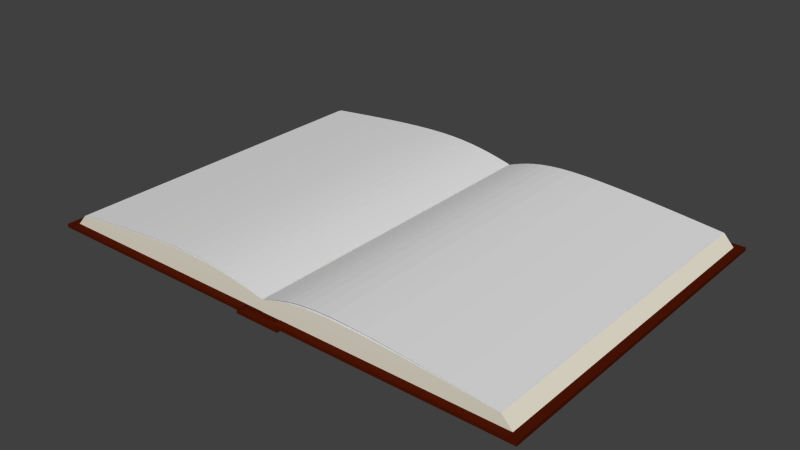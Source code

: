 # Source: crafting-book.blend  (saved by Blender 2.65.0; exported with 4.5.12 LTS)
import bpy
from mathutils import Matrix  # noqa: F401  (used for matrix-valued properties, if any)

bpy.ops.wm.read_factory_settings(use_empty=True)
scene = bpy.context.scene
scene.name = 'Scene'

# ---- collections
col_collection_1 = bpy.data.collections.new('Collection 1'); scene.collection.children.link(col_collection_1)

# ---- materials (node trees are filled in below, after node groups)
mat_uv_bal = bpy.data.materials.new('uv_bal')
mat_uv_bal.alpha_threshold = 0.0
mat_uv_bal.use_transparent_shadow = False
mat_uv_bal.roughness = 0.5
mat_uv_bal.specular_intensity = 0.1
mat_uv_bal.line_color = (0.0, 0.0, 0.0, 1.0)
mat_paper_oldal = bpy.data.materials.new('paper_oldal')
mat_paper_oldal.alpha_threshold = 0.0
mat_paper_oldal.use_transparent_shadow = False
mat_paper_oldal.preview_render_type = 'FLAT'
mat_paper_oldal.diffuse_color = (0.8, 0.7494, 0.6264, 1.0)
mat_paper_oldal.roughness = 0.5
mat_paper_oldal.line_color = (0.0, 0.0, 0.0, 1.0)
mat_uv_jobb = bpy.data.materials.new('uv_jobb')
mat_uv_jobb.alpha_threshold = 0.0
mat_uv_jobb.use_transparent_shadow = False
mat_uv_jobb.roughness = 0.5
mat_uv_jobb.specular_intensity = 0.1
mat_uv_jobb.line_color = (0.0, 0.0, 0.0, 1.0)
mat_leather_gerinc = bpy.data.materials.new('Leather-gerinc')
mat_leather_gerinc.alpha_threshold = 0.0
mat_leather_gerinc.use_transparent_shadow = False
mat_leather_gerinc.diffuse_color = (0.073, 0.008, 0.002, 1.0)
mat_leather_gerinc.roughness = 0.5
mat_leather_gerinc.specular_intensity = 0.8592
mat_leather_gerinc.line_color = (0.0, 0.0, 0.0, 1.0)
mat_leather_bal_fedlap = bpy.data.materials.new('Leather-bal fedlap')
mat_leather_bal_fedlap.alpha_threshold = 0.0
mat_leather_bal_fedlap.use_transparent_shadow = False
mat_leather_bal_fedlap.diffuse_color = (0.073, 0.0082, 0.002, 1.0)
mat_leather_bal_fedlap.roughness = 0.5
mat_leather_bal_fedlap.specular_intensity = 0.8592
mat_leather_bal_fedlap.line_color = (0.0, 0.0, 0.0, 1.0)
mat_leather_jobb_fedlap = bpy.data.materials.new('Leather-jobb fedlap')
mat_leather_jobb_fedlap.alpha_threshold = 0.0
mat_leather_jobb_fedlap.use_transparent_shadow = False
mat_leather_jobb_fedlap.diffuse_color = (0.07323, 0.008163, 0.001626, 1.0)
mat_leather_jobb_fedlap.roughness = 0.5
mat_leather_jobb_fedlap.specular_intensity = 0.859
mat_leather_jobb_fedlap.line_color = (0.0, 0.0, 0.0, 1.0)

# ---- material node trees

# ---- world
world_world = bpy.data.worlds.new('World'); scene.world = world_world
world_world.color = (0.05088, 0.05088, 0.05088)
world_world.use_sun_shadow = False
world_world.sun_shadow_jitter_overblur = 0.0
world_world.cycles.sampling_method = 'MANUAL'
world_world.cycles.sample_map_resolution = 256

# ---- meshes
me_cube_007 = bpy.data.meshes.new('Cube.007')
me_cube_007.from_pydata([(0.8886, 1.0, -0.2696), (0.8886, -1.0, -0.2696), (-1.0, -1.0, -0.3206), (-1.0, 1.0, -0.3206), (-0.415, 1.0, 0.6909), (-0.415, -1.0, 0.6909)], [], [(0, 4, 5, 1), (2, 5, 4, 3)])
_k = {(0, 1): 1.0, (2, 3): 1.0, (3, 4): 1.0, (0, 4): 1.0, (2, 5): 1.0, (1, 5): 1.0}
me_cube_007.attributes.new('crease_edge', 'FLOAT', 'EDGE').data.foreach_set('value', [_k.get((min(e.vertices), max(e.vertices)), 0.0) for e in me_cube_007.edges])
_uv = me_cube_007.uv_layers.new(name='UVTex')
_uv.uv.foreach_set('vector', [0.0, 0.0, 0.5337, 1.186e-07, 0.5337, 0.9999, 4.746e-08, 0.9999, 1.0, 0.9999, 0.5337, 0.9999, 0.5337, 1.186e-07, 1.0, 0.0])
me_cube_007.materials.append(mat_uv_bal)
me_cube_007.materials.append(mat_paper_oldal)
me_cube_007.use_remesh_preserve_volume = False
me_cube_007.use_remesh_preserve_attributes = False
me_cube_007.use_mirror_vertex_groups = False
me_cube_007.update()
me_cube_004 = bpy.data.meshes.new('Cube.004')
me_cube_004.from_pydata([(0.1835, -3.169e-07, 0.1872), (0.1835, 0.25, 0.1872), (0.1835, 0.5, 0.1872), (0.1835, 0.75, 0.1872), (0.02141, -2.575e-07, 0.2839), (-0.1307, -2.035e-07, 0.3583), (-0.2708, -1.579e-07, 0.406), (0.1835, -0.25, 0.1872), (0.1835, -0.5, 0.1872), (0.1835, -0.75, 0.1872), (0.3535, -3.749e-07, 0.07263), (0.5296, -4.348e-07, -0.05526), (0.7096, -5.001e-07, -0.1921), (0.3535, 0.25, 0.07263), (0.3535, 0.5, 0.07263), (0.3535, 0.75, 0.07263), (0.5296, 0.25, -0.05526), (0.5296, 0.5, -0.05526), (0.5296, 0.75, -0.05526), (0.7096, 0.25, -0.1921), (0.7096, 0.5, -0.1921), (0.7096, 0.75, -0.1921), (0.02141, 0.25, 0.2839), (-0.1307, 0.25, 0.3583), (-0.2708, 0.25, 0.406), (0.02141, 0.5, 0.2839), (-0.1307, 0.5, 0.3583), (-0.2708, 0.5, 0.406), (0.02141, 0.75, 0.2839), (-0.1307, 0.75, 0.3583), (-0.2708, 0.75, 0.406), (0.02141, -0.25, 0.2839), (0.02141, -0.5, 0.2839), (0.02141, -0.75, 0.2839), (-0.1307, -0.25, 0.3583), (-0.1307, -0.5, 0.3583), (-0.1307, -0.75, 0.3583), (-0.2708, -0.25, 0.406), (-0.2708, -0.5, 0.406), (-0.2708, -0.75, 0.406), (0.3535, -0.25, 0.07263), (0.5296, -0.25, -0.05526), (0.7096, -0.25, -0.1921), (0.3535, -0.5, 0.07263), (0.5296, -0.5, -0.05526), (0.7096, -0.5, -0.1921), (0.3535, -0.75, 0.07263), (0.5296, -0.75, -0.05526), (0.7096, -0.75, -0.1921), (-0.7623, 6.03e-08, 0.1768), (-0.7623, -0.25, 0.1768), (-0.7623, -0.5, 0.1768), (-0.7623, -0.75, 0.1768), (-0.6879, 2.375e-08, 0.2761), (-0.6036, -1.397e-08, 0.3531), (-0.5073, -5.728e-08, 0.4034), (-0.7623, 0.25, 0.1768), (-0.7623, 0.5, 0.1768), (-0.7623, 0.75, 0.1768), (-0.8287, 9.639e-08, 0.05969), (-0.8891, 1.272e-07, -0.07079), (-0.9456, 1.555e-07, -0.2102), (-0.8287, -0.25, 0.05969), (-0.8287, -0.5, 0.05969), (-0.8287, -0.75, 0.05969), (-0.8891, -0.25, -0.07079), (-0.8891, -0.5, -0.07079), (-0.8891, -0.75, -0.07079), (-0.9456, -0.25, -0.2102), (-0.9456, -0.5, -0.2102), (-0.9456, -0.75, -0.2102), (-0.6879, -0.25, 0.2761), (-0.6036, -0.25, 0.3531), (-0.5073, -0.25, 0.4034), (-0.6879, -0.5, 0.2761), (-0.6036, -0.5, 0.3531), (-0.5073, -0.5, 0.4034), (-0.6879, -0.75, 0.2761), (-0.6036, -0.75, 0.3531), (-0.5073, -0.75, 0.4034), (-0.6879, 0.25, 0.2761), (-0.6879, 0.5, 0.2761), (-0.6879, 0.75, 0.2761), (-0.6036, 0.25, 0.3531), (-0.6036, 0.5, 0.3531), (-0.6036, 0.75, 0.3531), (-0.5073, 0.25, 0.4034), (-0.5073, 0.5, 0.4034), (-0.5073, 0.75, 0.4034), (-0.8287, 0.25, 0.05969), (-0.8891, 0.25, -0.07079), (-0.9456, 0.25, -0.2102), (-0.8287, 0.5, 0.05969), (-0.8891, 0.5, -0.07079), (-0.9456, 0.5, -0.2102), (-0.8287, 0.75, 0.05969), (-0.8891, 0.75, -0.07079), (-0.9456, 0.75, -0.2102), (0.8916, 0.75, -0.3333), (0.8916, 0.5, -0.3333), (0.8916, 0.25, -0.3333), (0.8916, -5.662e-07, -0.3333), (0.8916, -0.25, -0.3333), (0.8916, -0.5, -0.3333), (0.8916, -0.75, -0.3333), (-1.0, -0.75, -0.354), (-1.0, -0.5, -0.354), (-1.0, -0.25, -0.354), (-1.0, 1.825e-07, -0.354), (-1.0, 0.25, -0.354), (-1.0, 0.5, -0.354), (-1.0, 0.75, -0.354), (-0.397, 0.75, 0.4225), (-0.397, 0.5, 0.4225), (-0.397, 0.25, 0.4225), (-0.397, -1.038e-07, 0.4225), (-0.397, -0.25, 0.4225), (-0.397, -0.5, 0.4225), (-0.397, -0.75, 0.4225), (-0.9456, 1.0, -0.2102), (-0.8891, 1.0, -0.07079), (-0.8287, 1.0, 0.05969), (-0.7623, 1.0, 0.1768), (-0.6879, 1.0, 0.2761), (-0.6036, 1.0, 0.3531), (-0.5073, 1.0, 0.4034), (0.7096, 1.0, -0.1921), (0.5296, 1.0, -0.05526), (0.3535, 1.0, 0.07263), (0.1835, 1.0, 0.1872), (0.02142, 1.0, 0.2839), (-0.1307, 1.0, 0.3583), (-0.2708, 1.0, 0.406), (-0.9456, -1.0, -0.2102), (-0.8891, -1.0, -0.07079), (-0.8287, -1.0, 0.05969), (-0.7623, -1.0, 0.1768), (-0.6879, -1.0, 0.2761), (-0.6036, -1.0, 0.3531), (-0.5073, -1.0, 0.4034), (0.7096, -1.0, -0.1921), (0.5296, -1.0, -0.05526), (0.3535, -1.0, 0.07263), (0.1835, -1.0, 0.1872), (0.02141, -1.0, 0.2839), (-0.1307, -1.0, 0.3583), (-0.2708, -1.0, 0.406), (0.8916, 1.0, -0.3333), (0.8916, -1.0, -0.3333), (-1.0, -1.0, -0.354), (-1.0, 1.0, -0.354), (-0.397, 1.0, 0.4225), (-0.397, -1.0, 0.4225)], [], [(0, 10, 13, 1), (1, 13, 14, 2), (2, 14, 15, 3), (3, 15, 128, 129), (10, 11, 16, 13), (13, 16, 17, 14), (14, 17, 18, 15), (15, 18, 127, 128), (11, 12, 19, 16), (16, 19, 20, 17), (17, 20, 21, 18), (18, 21, 126, 127), (12, 101, 100, 19), (19, 100, 99, 20), (20, 99, 98, 21), (21, 98, 147, 126), (0, 1, 22, 4), (4, 22, 23, 5), (5, 23, 24, 6), (6, 24, 114, 115), (1, 2, 25, 22), (22, 25, 26, 23), (23, 26, 27, 24), (24, 27, 113, 114), (2, 3, 28, 25), (25, 28, 29, 26), (26, 29, 30, 27), (27, 30, 112, 113), (3, 129, 130, 28), (28, 130, 131, 29), (29, 131, 132, 30), (30, 132, 151, 112), (0, 4, 31, 7), (7, 31, 32, 8), (8, 32, 33, 9), (9, 33, 144, 143), (4, 5, 34, 31), (31, 34, 35, 32), (32, 35, 36, 33), (33, 36, 145, 144), (5, 6, 37, 34), (34, 37, 38, 35), (35, 38, 39, 36), (36, 39, 146, 145), (6, 115, 116, 37), (37, 116, 117, 38), (38, 117, 118, 39), (39, 118, 152, 146), (0, 7, 40, 10), (10, 40, 41, 11), (11, 41, 42, 12), (12, 42, 102, 101), (7, 8, 43, 40), (40, 43, 44, 41), (41, 44, 45, 42), (42, 45, 103, 102), (8, 9, 46, 43), (43, 46, 47, 44), (44, 47, 48, 45), (45, 48, 104, 103), (9, 143, 142, 46), (46, 142, 141, 47), (47, 141, 140, 48), (48, 140, 148, 104), (49, 59, 62, 50), (50, 62, 63, 51), (51, 63, 64, 52), (52, 64, 135, 136), (59, 60, 65, 62), (62, 65, 66, 63), (63, 66, 67, 64), (64, 67, 134, 135), (60, 61, 68, 65), (65, 68, 69, 66), (66, 69, 70, 67), (67, 70, 133, 134), (61, 108, 107, 68), (68, 107, 106, 69), (69, 106, 105, 70), (70, 105, 149, 133), (49, 50, 71, 53), (53, 71, 72, 54), (54, 72, 73, 55), (55, 73, 116, 115), (50, 51, 74, 71), (71, 74, 75, 72), (72, 75, 76, 73), (73, 76, 117, 116), (51, 52, 77, 74), (74, 77, 78, 75), (75, 78, 79, 76), (76, 79, 118, 117), (52, 136, 137, 77), (77, 137, 138, 78), (78, 138, 139, 79), (79, 139, 152, 118), (49, 53, 80, 56), (56, 80, 81, 57), (57, 81, 82, 58), (58, 82, 123, 122), (53, 54, 83, 80), (80, 83, 84, 81), (81, 84, 85, 82), (82, 85, 124, 123), (54, 55, 86, 83), (83, 86, 87, 84), (84, 87, 88, 85), (85, 88, 125, 124), (55, 115, 114, 86), (86, 114, 113, 87), (87, 113, 112, 88), (88, 112, 151, 125), (49, 56, 89, 59), (59, 89, 90, 60), (60, 90, 91, 61), (61, 91, 109, 108), (56, 57, 92, 89), (89, 92, 93, 90), (90, 93, 94, 91), (91, 94, 110, 109), (57, 58, 95, 92), (92, 95, 96, 93), (93, 96, 97, 94), (94, 97, 111, 110), (58, 122, 121, 95), (95, 121, 120, 96), (96, 120, 119, 97), (97, 119, 150, 111)])
_uv = me_cube_004.uv_layers.new(name='UVTex')
_uv.uv.foreach_set('vector', [0.7242, 0.5, 0.7931, 0.5, 0.7931, 0.625, 0.7242, 0.625, 0.7242, 0.625, 0.7931, 0.625, 0.7931, 0.75, 0.7242, 0.75, 0.7242, 0.75, 0.7931, 0.75, 0.7931, 0.875, 0.7242, 0.875, 0.7242, 0.875, 0.7931, 0.875, 0.7931, 0.9999, 0.7242, 0.9999, 0.7931, 0.5, 0.8621, 0.5, 0.8621, 0.625, 0.7931, 0.625, 0.7931, 0.625, 0.8621, 0.625, 0.8621, 0.75, 0.7931, 0.75, 0.7931, 0.75, 0.8621, 0.75, 0.8621, 0.875, 0.7931, 0.875, 0.7931, 0.875, 0.8621, 0.875, 0.8621, 0.9999, 0.7931, 0.9999, 0.8621, 0.5, 0.931, 0.5, 0.931, 0.625, 0.8621, 0.625, 0.8621, 0.625, 0.931, 0.625, 0.931, 0.75, 0.8621, 0.75, 0.8621, 0.75, 0.931, 0.75, 0.931, 0.875, 0.8621, 0.875, 0.8621, 0.875, 0.931, 0.875, 0.931, 0.9999, 0.8621, 0.9999, 0.931, 0.5, 1.0, 0.5, 1.0, 0.625, 0.931, 0.625, 0.931, 0.625, 1.0, 0.625, 1.0, 0.75, 0.931, 0.75, 0.931, 0.75, 1.0, 0.75, 1.0, 0.875, 0.931, 0.875, 0.931, 0.875, 1.0, 0.875, 1.0, 0.9999, 0.931, 0.9999, 0.7242, 0.5, 0.7242, 0.625, 0.6552, 0.625, 0.6552, 0.5, 0.6552, 0.5, 0.6552, 0.625, 0.5862, 0.625, 0.5862, 0.5, 0.5862, 0.5, 0.5862, 0.625, 0.5173, 0.625, 0.5173, 0.5, 0.5173, 0.5, 0.5173, 0.625, 0.4483, 0.625, 0.4483, 0.5, 0.7242, 0.625, 0.7242, 0.75, 0.6552, 0.75, 0.6552, 0.625, 0.6552, 0.625, 0.6552, 0.75, 0.5862, 0.75, 0.5862, 0.625, 0.5862, 0.625, 0.5862, 0.75, 0.5173, 0.75, 0.5173, 0.625, 0.5173, 0.625, 0.5173, 0.75, 0.4483, 0.75, 0.4483, 0.625, 0.7242, 0.75, 0.7242, 0.875, 0.6552, 0.875, 0.6552, 0.75, 0.6552, 0.75, 0.6552, 0.875, 0.5862, 0.875, 0.5862, 0.75, 0.5862, 0.75, 0.5862, 0.875, 0.5173, 0.875, 0.5173, 0.75, 0.5173, 0.75, 0.5173, 0.875, 0.4483, 0.875, 0.4483, 0.75, 0.7242, 0.875, 0.7242, 0.9999, 0.6552, 0.9999, 0.6552, 0.875, 0.6552, 0.875, 0.6552, 0.9999, 0.5862, 0.9999, 0.5862, 0.875, 0.5862, 0.875, 0.5862, 0.9999, 0.5173, 0.9999, 0.5173, 0.875, 0.5173, 0.875, 0.5173, 0.9999, 0.4483, 0.9999, 0.4483, 0.875, 0.7242, 0.5, 0.6552, 0.5, 0.6552, 0.375, 0.7242, 0.375, 0.7242, 0.375, 0.6552, 0.375, 0.6552, 0.25, 0.7242, 0.25, 0.7242, 0.25, 0.6552, 0.25, 0.6552, 0.125, 0.7242, 0.125, 0.7242, 0.125, 0.6552, 0.125, 0.6552, 6.706e-08, 0.7242, 5.96e-08, 0.6552, 0.5, 0.5862, 0.5, 0.5862, 0.375, 0.6552, 0.375, 0.6552, 0.375, 0.5862, 0.375, 0.5862, 0.25, 0.6552, 0.25, 0.6552, 0.25, 0.5862, 0.25, 0.5862, 0.125, 0.6552, 0.125, 0.6552, 0.125, 0.5862, 0.125, 0.5862, 7.451e-08, 0.6552, 6.706e-08, 0.5862, 0.5, 0.5173, 0.5, 0.5173, 0.375, 0.5862, 0.375, 0.5862, 0.375, 0.5173, 0.375, 0.5173, 0.25, 0.5862, 0.25, 0.5862, 0.25, 0.5173, 0.25, 0.5173, 0.125, 0.5862, 0.125, 0.5862, 0.125, 0.5173, 0.125, 0.5173, 8.196e-08, 0.5862, 7.451e-08, 0.5173, 0.5, 0.4483, 0.5, 0.4483, 0.375, 0.5173, 0.375, 0.5173, 0.375, 0.4483, 0.375, 0.4483, 0.25, 0.5173, 0.25, 0.5173, 0.25, 0.4483, 0.25, 0.4483, 0.125, 0.5173, 0.125, 0.5173, 0.125, 0.4483, 0.125, 0.4483, 8.941e-08, 0.5173, 8.196e-08, 0.7242, 0.5, 0.7242, 0.375, 0.7931, 0.375, 0.7931, 0.5, 0.7931, 0.5, 0.7931, 0.375, 0.8621, 0.375, 0.8621, 0.5, 0.8621, 0.5, 0.8621, 0.375, 0.931, 0.375, 0.931, 0.5, 0.931, 0.5, 0.931, 0.375, 1.0, 0.375, 1.0, 0.5, 0.7242, 0.375, 0.7242, 0.25, 0.7931, 0.25, 0.7931, 0.375, 0.7931, 0.375, 0.7931, 0.25, 0.8621, 0.25, 0.8621, 0.375, 0.8621, 0.375, 0.8621, 0.25, 0.931, 0.25, 0.931, 0.375, 0.931, 0.375, 0.931, 0.25, 1.0, 0.25, 1.0, 0.375, 0.7242, 0.25, 0.7242, 0.125, 0.7931, 0.125, 0.7931, 0.25, 0.7931, 0.25, 0.7931, 0.125, 0.8621, 0.125, 0.8621, 0.25, 0.8621, 0.25, 0.8621, 0.125, 0.931, 0.125, 0.931, 0.25, 0.931, 0.25, 0.931, 0.125, 1.0, 0.125, 1.0, 0.25, 0.7242, 0.125, 0.7242, 5.96e-08, 0.7931, 5.215e-08, 0.7931, 0.125, 0.7931, 0.125, 0.7931, 5.215e-08, 0.8621, 4.47e-08, 0.8621, 0.125, 0.8621, 0.125, 0.8621, 4.47e-08, 0.931, 3.725e-08, 0.931, 0.125, 0.931, 0.125, 0.931, 3.725e-08, 1.0, 2.98e-08, 1.0, 0.125, 0.2242, 0.5, 0.1681, 0.5, 0.1681, 0.375, 0.2242, 0.375, 0.2242, 0.375, 0.1681, 0.375, 0.1681, 0.25, 0.2242, 0.25, 0.2242, 0.25, 0.1681, 0.25, 0.1681, 0.125, 0.2242, 0.125, 0.2242, 0.125, 0.1681, 0.125, 0.1681, 7.078e-08, 0.2242, 7.451e-08, 0.1681, 0.5, 0.1121, 0.5, 0.1121, 0.375, 0.1681, 0.375, 0.1681, 0.375, 0.1121, 0.375, 0.1121, 0.25, 0.1681, 0.25, 0.1681, 0.25, 0.1121, 0.25, 0.1121, 0.125, 0.1681, 0.125, 0.1681, 0.125, 0.1121, 0.125, 0.1121, 6.706e-08, 0.1681, 7.078e-08, 0.1121, 0.5, 0.05604, 0.5, 0.05604, 0.375, 0.1121, 0.375, 0.1121, 0.375, 0.05604, 0.375, 0.05604, 0.25, 0.1121, 0.25, 0.1121, 0.25, 0.05604, 0.25, 0.05604, 0.125, 0.1121, 0.125, 0.1121, 0.125, 0.05604, 0.125, 0.05604, 6.333e-08, 0.1121, 6.706e-08, 0.05604, 0.5, 8.941e-08, 0.5, 1.118e-07, 0.375, 0.05604, 0.375, 0.05604, 0.375, 1.118e-07, 0.375, 1.341e-07, 0.25, 0.05604, 0.25, 0.05604, 0.25, 1.341e-07, 0.25, 1.565e-07, 0.125, 0.05604, 0.125, 0.05604, 0.125, 1.565e-07, 0.125, 1.788e-07, 5.96e-08, 0.05604, 6.333e-08, 0.2242, 0.5, 0.2242, 0.375, 0.2802, 0.375, 0.2802, 0.5, 0.2802, 0.5, 0.2802, 0.375, 0.3362, 0.375, 0.3362, 0.5, 0.3362, 0.5, 0.3362, 0.375, 0.3923, 0.375, 0.3923, 0.5, 0.3923, 0.5, 0.3923, 0.375, 0.4483, 0.375, 0.4483, 0.5, 0.2242, 0.375, 0.2242, 0.25, 0.2802, 0.25, 0.2802, 0.375, 0.2802, 0.375, 0.2802, 0.25, 0.3362, 0.25, 0.3362, 0.375, 0.3362, 0.375, 0.3362, 0.25, 0.3923, 0.25, 0.3923, 0.375, 0.3923, 0.375, 0.3923, 0.25, 0.4483, 0.25, 0.4483, 0.375, 0.2242, 0.25, 0.2242, 0.125, 0.2802, 0.125, 0.2802, 0.25, 0.2802, 0.25, 0.2802, 0.125, 0.3362, 0.125, 0.3362, 0.25, 0.3362, 0.25, 0.3362, 0.125, 0.3923, 0.125, 0.3923, 0.25, 0.3923, 0.25, 0.3923, 0.125, 0.4483, 0.125, 0.4483, 0.25, 0.2242, 0.125, 0.2242, 7.451e-08, 0.2802, 7.823e-08, 0.2802, 0.125, 0.2802, 0.125, 0.2802, 7.823e-08, 0.3362, 8.196e-08, 0.3362, 0.125, 0.3362, 0.125, 0.3362, 8.196e-08, 0.3923, 8.568e-08, 0.3923, 0.125, 0.3923, 0.125, 0.3923, 8.568e-08, 0.4483, 8.941e-08, 0.4483, 0.125, 0.2242, 0.5, 0.2802, 0.5, 0.2802, 0.625, 0.2242, 0.625, 0.2242, 0.625, 0.2802, 0.625, 0.2802, 0.75, 0.2242, 0.75, 0.2242, 0.75, 0.2802, 0.75, 0.2802, 0.875, 0.2242, 0.875, 0.2242, 0.875, 0.2802, 0.875, 0.2802, 0.9999, 0.2242, 0.9999, 0.2802, 0.5, 0.3362, 0.5, 0.3362, 0.625, 0.2802, 0.625, 0.2802, 0.625, 0.3362, 0.625, 0.3362, 0.75, 0.2802, 0.75, 0.2802, 0.75, 0.3362, 0.75, 0.3362, 0.875, 0.2802, 0.875, 0.2802, 0.875, 0.3362, 0.875, 0.3362, 0.9999, 0.2802, 0.9999, 0.3362, 0.5, 0.3923, 0.5, 0.3923, 0.625, 0.3362, 0.625, 0.3362, 0.625, 0.3923, 0.625, 0.3923, 0.75, 0.3362, 0.75, 0.3362, 0.75, 0.3923, 0.75, 0.3923, 0.875, 0.3362, 0.875, 0.3362, 0.875, 0.3923, 0.875, 0.3923, 0.9999, 0.3362, 0.9999, 0.3923, 0.5, 0.4483, 0.5, 0.4483, 0.625, 0.3923, 0.625, 0.3923, 0.625, 0.4483, 0.625, 0.4483, 0.75, 0.3923, 0.75, 0.3923, 0.75, 0.4483, 0.75, 0.4483, 0.875, 0.3923, 0.875, 0.3923, 0.875, 0.4483, 0.875, 0.4483, 0.9999, 0.3923, 0.9999, 0.2242, 0.5, 0.2242, 0.625, 0.1681, 0.625, 0.1681, 0.5, 0.1681, 0.5, 0.1681, 0.625, 0.1121, 0.625, 0.1121, 0.5, 0.1121, 0.5, 0.1121, 0.625, 0.05604, 0.625, 0.05604, 0.5, 0.05604, 0.5, 0.05604, 0.625, 6.706e-08, 0.625, 8.941e-08, 0.5, 0.2242, 0.625, 0.2242, 0.75, 0.1681, 0.75, 0.1681, 0.625, 0.1681, 0.625, 0.1681, 0.75, 0.1121, 0.75, 0.1121, 0.625, 0.1121, 0.625, 0.1121, 0.75, 0.05604, 0.75, 0.05604, 0.625, 0.05604, 0.625, 0.05604, 0.75, 4.47e-08, 0.75, 6.706e-08, 0.625, 0.2242, 0.75, 0.2242, 0.875, 0.1681, 0.875, 0.1681, 0.75, 0.1681, 0.75, 0.1681, 0.875, 0.1121, 0.875, 0.1121, 0.75, 0.1121, 0.75, 0.1121, 0.875, 0.05604, 0.875, 0.05604, 0.75, 0.05604, 0.75, 0.05604, 0.875, 2.235e-08, 0.875, 4.47e-08, 0.75, 0.2242, 0.875, 0.2242, 0.9999, 0.1681, 0.9999, 0.1681, 0.875, 0.1681, 0.875, 0.1681, 0.9999, 0.1121, 0.9999, 0.1121, 0.875, 0.1121, 0.875, 0.1121, 0.9999, 0.05604, 0.9999, 0.05604, 0.875, 0.05604, 0.875, 0.05604, 0.9999, 0.0, 0.9999, 2.235e-08, 0.875])
me_cube_004.materials.append(mat_uv_jobb)
me_cube_004.materials.append(mat_paper_oldal)
me_cube_004.use_remesh_preserve_volume = False
me_cube_004.use_remesh_preserve_attributes = False
me_cube_004.use_mirror_vertex_groups = False
me_cube_004.update()
me_cube_003 = bpy.data.meshes.new('Cube.003')
me_cube_003.from_pydata([(1.0, 1.0, -1.0), (1.0, -1.0, -1.0), (-1.0, -1.0, -1.0), (-1.0, 1.0, -1.0), (1.0, 1.0, 1.0), (1.0, -1.0, 1.0), (-1.0, -1.0, 1.0), (-1.0, 1.0, 1.0)], [], [(0, 1, 2, 3), (4, 7, 6, 5), (0, 4, 5, 1), (1, 5, 6, 2), (2, 6, 7, 3), (4, 0, 3, 7)])
me_cube_003.materials.append(mat_leather_gerinc)
me_cube_003.use_remesh_preserve_volume = False
me_cube_003.use_remesh_preserve_attributes = False
me_cube_003.use_mirror_vertex_groups = False
me_cube_003.update()
me_cube_002 = bpy.data.meshes.new('Cube.002')
me_cube_002.from_pydata([(1.0, 1.0, -1.0), (1.0, -1.0, -1.0), (-1.0, -1.0, -1.0), (-1.0, 1.0, -1.0), (1.0, 1.0, 1.0), (1.0, -1.0, 1.0), (-1.0, -1.0, 1.0), (-1.0, 1.0, 1.0)], [], [(0, 1, 2, 3), (4, 7, 6, 5), (0, 4, 5, 1), (1, 5, 6, 2), (2, 6, 7, 3), (4, 0, 3, 7)])
me_cube_002.materials.append(mat_leather_bal_fedlap)
me_cube_002.use_remesh_preserve_volume = False
me_cube_002.use_remesh_preserve_attributes = False
me_cube_002.use_mirror_vertex_groups = False
me_cube_002.update()
me_cube = bpy.data.meshes.new('Cube')
me_cube.from_pydata([(1.0, 1.0, -1.0), (1.0, -1.0, -1.0), (-1.0, -1.0, -1.0), (-1.0, 1.0, -1.0), (1.0, 1.0, 1.0), (1.0, -1.0, 1.0), (-1.0, -1.0, 1.0), (-1.0, 1.0, 1.0)], [], [(0, 1, 2, 3), (4, 7, 6, 5), (0, 4, 5, 1), (1, 5, 6, 2), (2, 6, 7, 3), (4, 0, 3, 7)])
me_cube.materials.append(mat_leather_jobb_fedlap)
me_cube.use_remesh_preserve_volume = False
me_cube.use_remesh_preserve_attributes = False
me_cube.use_mirror_vertex_groups = False
me_cube.update()
me_cube_000 = bpy.data.meshes.new('Cube.000')
me_cube_000.from_pydata([(0.9123, 1.0, -0.3399), (0.9123, -1.0, -0.3399), (-1.0, -1.0, -0.3399), (-1.0, 1.0, -0.3399), (-0.374, 1.0, 0.6166), (-0.374, -1.0, 0.6166), (1.0, 1.0, -1.005), (1.0, -1.0, -1.005), (-1.0, -1.0, -1.005), (-1.0, 1.0, -1.005), (0.9123, 1.0, -0.3399), (0.9123, -1.0, -0.3399), (-1.0, -1.0, -0.3399), (-1.0, 1.0, -0.3399), (-0.374, -1.0, -1.005), (-0.374, 1.0, -1.005), (-0.374, 1.0, 0.6166), (-0.374, -1.0, 0.6166)], [], [(0, 4, 5, 1), (2, 5, 4, 3), (6, 10, 11, 7), (8, 12, 13, 9), (15, 6, 7, 14), (14, 8, 9, 15), (11, 17, 14, 7), (17, 12, 8, 14), (6, 15, 16, 10), (15, 9, 13, 16)])
me_cube_000.polygons.foreach_set('material_index', [0, 0, 1, 1, 1, 1, 1, 1, 1, 1])
_k = {(0, 1): 1.0, (2, 3): 1.0, (3, 4): 1.0, (0, 4): 1.0, (2, 5): 1.0, (1, 5): 1.0, (6, 7): 1.0, (8, 9): 1.0, (10, 11): 1.0, (12, 13): 1.0, (7, 11): 1.0, (6, 10): 1.0, (8, 12): 1.0, (9, 13): 1.0, (7, 14): 1.0, (8, 14): 1.0, (6, 15): 1.0, (9, 15): 1.0, (14, 15): 1.0, (13, 16): 1.0, (10, 16): 1.0, (12, 17): 1.0, (11, 17): 1.0}
me_cube_000.attributes.new('crease_edge', 'FLOAT', 'EDGE').data.foreach_set('value', [_k.get((min(e.vertices), max(e.vertices)), 0.0) for e in me_cube_000.edges])
_uv = me_cube_000.uv_layers.new(name='UVTex')
_uv.uv.foreach_set('vector', [0.0, 0.0, 0.5337, 1.186e-07, 0.5337, 0.9999, 4.746e-08, 0.9999, 1.0, 0.9999, 0.5337, 0.9999, 0.5337, 1.186e-07, 1.0, 0.0, 0.0, 0.0, 1.0, 0.0, 1.0, 1.0, 0.0, 1.0, 0.0, 0.0, 1.0, 0.0, 1.0, 1.0, 0.0, 1.0, 0.0, 0.0, 1.0, 0.0, 1.0, 1.0, 0.0, 1.0, 0.0, 0.0, 1.0, 0.0, 1.0, 1.0, 0.0, 1.0, 0.0, 0.0, 1.0, 0.0, 1.0, 1.0, 0.0, 1.0, 0.0, 0.0, 1.0, 0.0, 1.0, 1.0, 0.0, 1.0, 0.0, 0.0, 1.0, 0.0, 1.0, 1.0, 0.0, 1.0, 0.0, 0.0, 1.0, 0.0, 1.0, 1.0, 0.0, 1.0])
me_cube_000.materials.append(mat_uv_bal)
me_cube_000.materials.append(mat_paper_oldal)
me_cube_000.use_remesh_preserve_volume = False
me_cube_000.use_remesh_preserve_attributes = False
me_cube_000.use_mirror_vertex_groups = False
me_cube_000.update()
me_cube_001 = bpy.data.meshes.new('Cube.001')
me_cube_001.from_pydata([(0.9123, 1.0, -0.3522), (0.9123, -1.0, -0.3522), (-1.0, -1.0, -0.3522), (-1.0, 1.0, -0.3522), (-0.5645, 1.0, 0.6042), (-0.5645, -1.0, 0.6042), (1.0, 1.0, -1.017), (1.0, -1.0, -1.017), (-1.0, -1.0, -1.017), (-1.0, 1.0, -1.017), (0.9123, 1.0, -0.3522), (0.9123, -1.0, -0.3522), (-1.0, -1.0, -0.3522), (-1.0, 1.0, -0.3522), (-0.5645, -1.0, -1.017), (-0.5645, 1.0, -1.017), (-0.5645, 1.0, 0.6042), (-0.5645, -1.0, 0.6042)], [], [(0, 4, 5, 1), (2, 5, 4, 3), (6, 10, 11, 7), (8, 12, 13, 9), (15, 6, 7, 14), (14, 8, 9, 15), (11, 17, 14, 7), (17, 12, 8, 14), (6, 15, 16, 10), (15, 9, 13, 16)])
me_cube_001.polygons.foreach_set('material_index', [0, 0, 1, 1, 1, 1, 1, 1, 1, 1])
_k = {(0, 1): 1.0, (2, 3): 1.0, (3, 4): 1.0, (0, 4): 1.0, (2, 5): 1.0, (1, 5): 1.0, (6, 7): 1.0, (8, 9): 1.0, (10, 11): 1.0, (12, 13): 1.0, (7, 11): 1.0, (6, 10): 1.0, (8, 12): 1.0, (9, 13): 1.0, (7, 14): 1.0, (8, 14): 1.0, (6, 15): 1.0, (9, 15): 1.0, (14, 15): 1.0, (13, 16): 1.0, (10, 16): 1.0, (12, 17): 1.0, (11, 17): 1.0}
me_cube_001.attributes.new('crease_edge', 'FLOAT', 'EDGE').data.foreach_set('value', [_k.get((min(e.vertices), max(e.vertices)), 0.0) for e in me_cube_001.edges])
_uv = me_cube_001.uv_layers.new(name='UVTex')
_uv.uv.foreach_set('vector', [1.0, 0.9999, 0.4483, 0.9999, 0.4483, 8.941e-08, 1.0, 2.98e-08, 1.788e-07, 5.96e-08, 0.4483, 8.941e-08, 0.4483, 0.9999, 0.0, 0.9999, 0.0, 0.0, 1.0, 0.0, 1.0, 1.0, 0.0, 1.0, 0.0, 0.0, 1.0, 0.0, 1.0, 1.0, 0.0, 1.0, 0.0, 0.0, 1.0, 0.0, 1.0, 1.0, 0.0, 1.0, 0.0, 0.0, 1.0, 0.0, 1.0, 1.0, 0.0, 1.0, 0.0, 0.0, 1.0, 0.0, 1.0, 1.0, 0.0, 1.0, 0.0, 0.0, 1.0, 0.0, 1.0, 1.0, 0.0, 1.0, 0.0, 0.0, 1.0, 0.0, 1.0, 1.0, 0.0, 1.0, 0.0, 0.0, 1.0, 0.0, 1.0, 1.0, 0.0, 1.0])
me_cube_001.materials.append(mat_uv_jobb)
me_cube_001.materials.append(mat_paper_oldal)
me_cube_001.use_remesh_preserve_volume = False
me_cube_001.use_remesh_preserve_attributes = False
me_cube_001.use_mirror_vertex_groups = False
me_cube_001.update()

# ---- objects
ob_bal_oldali_lapok_002 = bpy.data.objects.new('bal_oldali_lapok.002', me_cube_007)
ob_jobb_oldali_lapok_001 = bpy.data.objects.new('jobb_oldali_lapok.001', me_cube_004)
ob_gerinc = bpy.data.objects.new('gerinc', me_cube_003)
ob_bal_fedlap = bpy.data.objects.new('bal_fedlap', me_cube_002)
ob_jobb_fedlap = bpy.data.objects.new('jobb fedlap', me_cube)
ob_bal_oldali_lapok = bpy.data.objects.new('bal_oldali_lapok', me_cube_000)
ob_jobb_oldali_lapok = bpy.data.objects.new('jobb_oldali_lapok', me_cube_001)

# ---- transforms, parenting, visibility, modifiers, constraints
ob_bal_oldali_lapok_002.location = (-0.105, 0.0, 0.015)
ob_bal_oldali_lapok_002.rotation_euler = (0.0, -0.0, 3.142)
ob_bal_oldali_lapok_002.scale = (0.105, 0.1485, 0.015)
ob_bal_oldali_lapok_002.lineart.crease_threshold = 0.0
_m = ob_bal_oldali_lapok_002.modifiers.new('Subsurf', 'SUBSURF')
_m.uv_smooth = 'PRESERVE_CORNERS'
_m.levels = 3
_m.render_levels = 3
_m.show_only_control_edges = False
_m = ob_bal_oldali_lapok_002.modifiers.new('Solidify', 'SOLIDIFY')
_m.thickness = 0.001
_m.nonmanifold_thickness_mode = 'FIXED'
_m.nonmanifold_merge_threshold = 0.0003
ob_jobb_oldali_lapok_001.location = (0.105, -3.887e-07, 0.015)
ob_jobb_oldali_lapok_001.scale = (0.105, 0.1485, 0.015)
ob_jobb_oldali_lapok_001.lineart.crease_threshold = 0.0
ob_gerinc.location = (0.0, 0.0, -0.0045)
ob_gerinc.scale = (0.02, 0.155, 0.0015)
ob_gerinc.lineart.crease_threshold = 0.0
ob_bal_fedlap.location = (-0.117, 0.0, -0.0015)
ob_bal_fedlap.scale = (0.1, 0.155, 0.0015)
ob_bal_fedlap.lineart.crease_threshold = 0.0
ob_jobb_fedlap.location = (0.117, -3.942e-07, -0.0015)
ob_jobb_fedlap.scale = (0.1, 0.155, 0.0015)
ob_jobb_fedlap.lineart.crease_threshold = 0.0
ob_bal_oldali_lapok.location = (-0.105, 0.0, 0.015)
ob_bal_oldali_lapok.rotation_euler = (0.0, -0.0, 3.142)
ob_bal_oldali_lapok.scale = (0.105, 0.1485, 0.015)
ob_bal_oldali_lapok.lineart.crease_threshold = 0.0
_m = ob_bal_oldali_lapok.modifiers.new('Subsurf', 'SUBSURF')
_m.uv_smooth = 'PRESERVE_CORNERS'
_m.quality = 2
_m.levels = 2
_m.show_only_control_edges = False
ob_jobb_oldali_lapok.location = (0.105, -3.887e-07, 0.015)
ob_jobb_oldali_lapok.scale = (0.105, 0.1485, 0.015)
ob_jobb_oldali_lapok.lineart.crease_threshold = 0.0
_vg = ob_jobb_oldali_lapok.vertex_groups.new(name='lapok-jobb')
_m = ob_jobb_oldali_lapok.modifiers.new('Subsurf', 'SUBSURF')
_m.uv_smooth = 'PRESERVE_CORNERS'
_m.quality = 2
_m.levels = 2
_m.show_only_control_edges = False

# ---- collection membership
col_collection_1.objects.link(ob_bal_oldali_lapok_002)
col_collection_1.objects.link(ob_jobb_oldali_lapok_001)
col_collection_1.objects.link(ob_gerinc)
col_collection_1.objects.link(ob_bal_fedlap)
col_collection_1.objects.link(ob_jobb_fedlap)
col_collection_1.objects.link(ob_bal_oldali_lapok)
col_collection_1.objects.link(ob_jobb_oldali_lapok)

# ---- scene / render settings (as saved in the file)
scene.frame_start = 1; scene.frame_end = 50; scene.frame_set(13)
scene.render.engine = 'BLENDER_EEVEE_NEXT'
scene.render.image_settings.compression = 90
scene.render.resolution_percentage = 50
scene.render.dither_intensity = 0.0
scene.render.bake_margin = 2
scene.render.bake_bias = 0.0
scene.cycles.use_denoising = False
scene.cycles.samples = 10
scene.cycles.sampling_pattern = 'TABULATED_SOBOL'
scene.cycles.light_sampling_threshold = 0.0
scene.cycles.use_adaptive_sampling = False
scene.cycles.use_light_tree = False
scene.cycles.blur_glossy = 0.0
scene.cycles.volume_bounces = 1
scene.cycles.pixel_filter_type = 'GAUSSIAN'
scene.cycles.sample_clamp_indirect = 0.0
scene.view_settings.view_transform = 'Standard'
bpy.context.view_layer.update()

# ---- added for rendering (the .blend has no active camera and no usable light): camera, sun
cam_auto = bpy.data.cameras.new('AutoCamera')
cam_auto.lens = 50.0
cam_auto.sensor_width = 36.0
cam_auto.clip_end = 1000.0
ob_auto_camera = bpy.data.objects.new('AutoCamera', cam_auto)
scene.collection.objects.link(ob_auto_camera)
ob_auto_camera.location = (0.494256, -0.593107, 0.404529)
ob_auto_camera.rotation_euler = (1.09748, -7.21219e-08, 0.694738)
scene.camera = ob_auto_camera
light_auto_sun = bpy.data.lights.new('AutoSun', 'SUN')
light_auto_sun.energy = 3.0
light_auto_sun.angle = 0.0523599
ob_auto_sun = bpy.data.objects.new('AutoSun', light_auto_sun)
scene.collection.objects.link(ob_auto_sun)
ob_auto_sun.rotation_euler = (0.872665, 0.174533, 0.523599)
bpy.context.view_layer.update()
